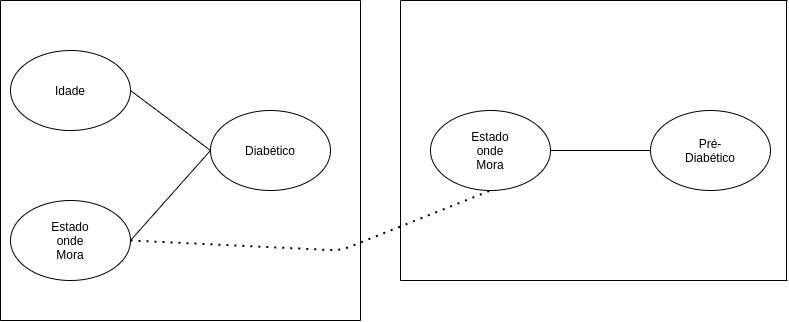

The diagram above was exported from draw.io. Its source (the exported page's mxGraphModel, read from the mxfile embedded in the PNG):
<mxGraphModel dx="868" dy="494" grid="1" gridSize="10" guides="1" tooltips="1" connect="1" arrows="1" fold="1" page="1" pageScale="1" pageWidth="827" pageHeight="1169" math="0" shadow="0">
  <root>
    <mxCell id="0" />
    <mxCell id="1" parent="0" />
    <mxCell id="Eq-I6jXlDZRtubf8OXW--1" value="" style="ellipse;whiteSpace=wrap;html=1;" vertex="1" parent="1">
      <mxGeometry x="50" y="170" width="120" height="80" as="geometry" />
    </mxCell>
    <mxCell id="Eq-I6jXlDZRtubf8OXW--2" value="Idade" style="text;html=1;strokeColor=none;fillColor=none;align=center;verticalAlign=middle;whiteSpace=wrap;rounded=0;" vertex="1" parent="1">
      <mxGeometry x="90" y="200" width="40" height="20" as="geometry" />
    </mxCell>
    <mxCell id="Eq-I6jXlDZRtubf8OXW--3" value="" style="ellipse;whiteSpace=wrap;html=1;" vertex="1" parent="1">
      <mxGeometry x="50" y="320" width="120" height="80" as="geometry" />
    </mxCell>
    <mxCell id="Eq-I6jXlDZRtubf8OXW--4" value="Estado onde Mora" style="text;html=1;strokeColor=none;fillColor=none;align=center;verticalAlign=middle;whiteSpace=wrap;rounded=0;" vertex="1" parent="1">
      <mxGeometry x="90" y="350" width="40" height="20" as="geometry" />
    </mxCell>
    <mxCell id="Eq-I6jXlDZRtubf8OXW--5" value="" style="ellipse;whiteSpace=wrap;html=1;" vertex="1" parent="1">
      <mxGeometry x="250" y="230" width="120" height="80" as="geometry" />
    </mxCell>
    <mxCell id="Eq-I6jXlDZRtubf8OXW--6" value="Diabético" style="text;html=1;strokeColor=none;fillColor=none;align=center;verticalAlign=middle;whiteSpace=wrap;rounded=0;" vertex="1" parent="1">
      <mxGeometry x="290" y="260" width="40" height="20" as="geometry" />
    </mxCell>
    <mxCell id="Eq-I6jXlDZRtubf8OXW--7" value="" style="endArrow=none;html=1;exitX=1;exitY=0.5;exitDx=0;exitDy=0;entryX=0;entryY=0.5;entryDx=0;entryDy=0;" edge="1" parent="1" source="Eq-I6jXlDZRtubf8OXW--1" target="Eq-I6jXlDZRtubf8OXW--5">
      <mxGeometry width="50" height="50" relative="1" as="geometry">
        <mxPoint x="170" y="280" as="sourcePoint" />
        <mxPoint x="220" y="230" as="targetPoint" />
      </mxGeometry>
    </mxCell>
    <mxCell id="Eq-I6jXlDZRtubf8OXW--8" value="" style="endArrow=none;html=1;exitX=1;exitY=0.5;exitDx=0;exitDy=0;entryX=0;entryY=0.5;entryDx=0;entryDy=0;" edge="1" parent="1" source="Eq-I6jXlDZRtubf8OXW--3" target="Eq-I6jXlDZRtubf8OXW--5">
      <mxGeometry width="50" height="50" relative="1" as="geometry">
        <mxPoint x="370" y="370" as="sourcePoint" />
        <mxPoint x="420" y="320" as="targetPoint" />
      </mxGeometry>
    </mxCell>
    <mxCell id="Eq-I6jXlDZRtubf8OXW--11" value="" style="ellipse;whiteSpace=wrap;html=1;" vertex="1" parent="1">
      <mxGeometry x="470" y="230" width="120" height="80" as="geometry" />
    </mxCell>
    <mxCell id="Eq-I6jXlDZRtubf8OXW--12" value="Estado onde Mora" style="text;html=1;strokeColor=none;fillColor=none;align=center;verticalAlign=middle;whiteSpace=wrap;rounded=0;" vertex="1" parent="1">
      <mxGeometry x="510" y="260" width="40" height="20" as="geometry" />
    </mxCell>
    <mxCell id="Eq-I6jXlDZRtubf8OXW--13" value="" style="ellipse;whiteSpace=wrap;html=1;" vertex="1" parent="1">
      <mxGeometry x="690" y="230" width="120" height="80" as="geometry" />
    </mxCell>
    <mxCell id="Eq-I6jXlDZRtubf8OXW--14" value="Pré-Diabético" style="text;html=1;strokeColor=none;fillColor=none;align=center;verticalAlign=middle;whiteSpace=wrap;rounded=0;" vertex="1" parent="1">
      <mxGeometry x="730" y="260" width="40" height="20" as="geometry" />
    </mxCell>
    <mxCell id="Eq-I6jXlDZRtubf8OXW--15" value="" style="endArrow=none;html=1;exitX=1;exitY=0.5;exitDx=0;exitDy=0;entryX=0;entryY=0.5;entryDx=0;entryDy=0;" edge="1" parent="1" source="Eq-I6jXlDZRtubf8OXW--11" target="Eq-I6jXlDZRtubf8OXW--13">
      <mxGeometry width="50" height="50" relative="1" as="geometry">
        <mxPoint x="370" y="320" as="sourcePoint" />
        <mxPoint x="420" y="270" as="targetPoint" />
      </mxGeometry>
    </mxCell>
    <mxCell id="Eq-I6jXlDZRtubf8OXW--18" value="" style="endArrow=none;dashed=1;html=1;dashPattern=1 3;strokeWidth=2;exitX=1;exitY=0.5;exitDx=0;exitDy=0;entryX=0.5;entryY=1;entryDx=0;entryDy=0;" edge="1" parent="1" source="Eq-I6jXlDZRtubf8OXW--3" target="Eq-I6jXlDZRtubf8OXW--11">
      <mxGeometry width="50" height="50" relative="1" as="geometry">
        <mxPoint x="370" y="320" as="sourcePoint" />
        <mxPoint x="420" y="270" as="targetPoint" />
        <Array as="points">
          <mxPoint x="380" y="370" />
        </Array>
      </mxGeometry>
    </mxCell>
    <mxCell id="Eq-I6jXlDZRtubf8OXW--19" value="" style="endArrow=none;html=1;" edge="1" parent="1">
      <mxGeometry width="50" height="50" relative="1" as="geometry">
        <mxPoint x="40" y="440" as="sourcePoint" />
        <mxPoint x="40" y="120" as="targetPoint" />
      </mxGeometry>
    </mxCell>
    <mxCell id="Eq-I6jXlDZRtubf8OXW--20" value="" style="endArrow=none;html=1;" edge="1" parent="1">
      <mxGeometry width="50" height="50" relative="1" as="geometry">
        <mxPoint x="40" y="440" as="sourcePoint" />
        <mxPoint x="400" y="440" as="targetPoint" />
      </mxGeometry>
    </mxCell>
    <mxCell id="Eq-I6jXlDZRtubf8OXW--21" value="" style="endArrow=none;html=1;" edge="1" parent="1">
      <mxGeometry width="50" height="50" relative="1" as="geometry">
        <mxPoint x="400" y="440" as="sourcePoint" />
        <mxPoint x="400" y="120" as="targetPoint" />
      </mxGeometry>
    </mxCell>
    <mxCell id="Eq-I6jXlDZRtubf8OXW--22" value="" style="endArrow=none;html=1;" edge="1" parent="1">
      <mxGeometry width="50" height="50" relative="1" as="geometry">
        <mxPoint x="40" y="120" as="sourcePoint" />
        <mxPoint x="400" y="120" as="targetPoint" />
      </mxGeometry>
    </mxCell>
    <mxCell id="Eq-I6jXlDZRtubf8OXW--23" value="" style="endArrow=none;html=1;" edge="1" parent="1">
      <mxGeometry width="50" height="50" relative="1" as="geometry">
        <mxPoint x="440" y="400" as="sourcePoint" />
        <mxPoint x="827" y="400" as="targetPoint" />
      </mxGeometry>
    </mxCell>
    <mxCell id="Eq-I6jXlDZRtubf8OXW--24" value="" style="endArrow=none;html=1;" edge="1" parent="1">
      <mxGeometry width="50" height="50" relative="1" as="geometry">
        <mxPoint x="440" y="400" as="sourcePoint" />
        <mxPoint x="440" y="120" as="targetPoint" />
      </mxGeometry>
    </mxCell>
    <mxCell id="Eq-I6jXlDZRtubf8OXW--25" value="" style="endArrow=none;html=1;" edge="1" parent="1">
      <mxGeometry width="50" height="50" relative="1" as="geometry">
        <mxPoint x="440" y="120" as="sourcePoint" />
        <mxPoint x="827" y="120" as="targetPoint" />
      </mxGeometry>
    </mxCell>
    <mxCell id="Eq-I6jXlDZRtubf8OXW--26" value="" style="endArrow=none;html=1;" edge="1" parent="1">
      <mxGeometry width="50" height="50" relative="1" as="geometry">
        <mxPoint x="826" y="400" as="sourcePoint" />
        <mxPoint x="826" y="120" as="targetPoint" />
      </mxGeometry>
    </mxCell>
  </root>
</mxGraphModel>